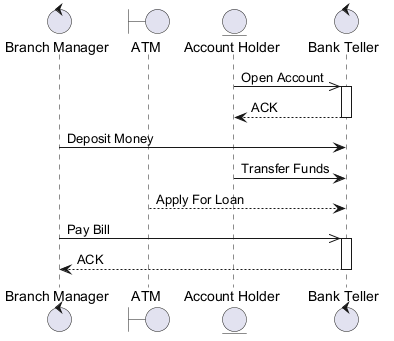

The diagram above was rendered by PlantUML. Its source (embedded in the PNG):
@startuml
skinparam backgroundColor #FFFFFF
skinparam classBackgroundColor #F3E5F5
skinparam classBorderColor #6A1B9A
control "Branch Manager" as BM
boundary "ATM" as A
entity "Account Holder" as AH
control "Bank Teller" as BT
AH ->> BT : Open Account
activate BT
BT --> AH : ACK
deactivate BT
BM -> BT : Deposit Money
AH -> BT : Transfer Funds
A --> BT : Apply For Loan
BM ->> BT : Pay Bill
activate BT
BT --> BM : ACK
deactivate BT
@enduml